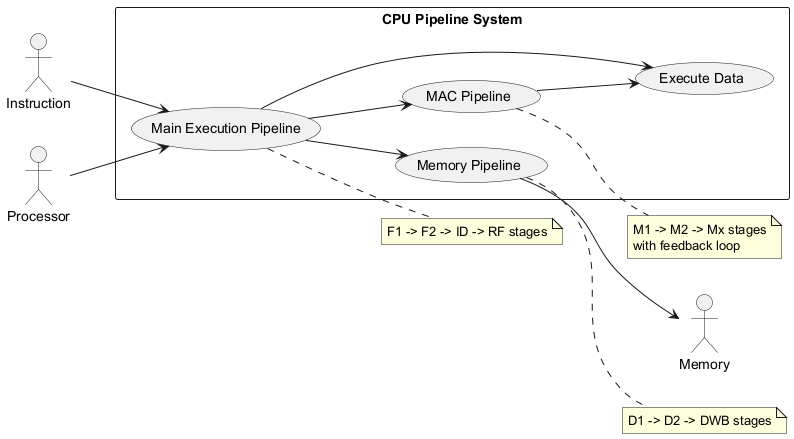

The diagram above was rendered by PlantUML. Its source (embedded in the PNG):
@startuml
left to right direction

actor "Instruction" as ins
actor "Processor" as proc
actor "Memory" as mem

rectangle "CPU Pipeline System" {
  usecase "Main Execution Pipeline" as main
  usecase "Memory Pipeline" as memp
  usecase "MAC Pipeline" as macp
  usecase "Execute Data" as exec
}

ins --> main
proc --> main
main --> exec
main --> memp
main --> macp
memp --> mem
macp --> exec

note right of main
  F1 -> F2 -> ID -> RF stages
endnote

note right of memp
  D1 -> D2 -> DWB stages
endnote

note right of macp
  M1 -> M2 -> Mx stages
  with feedback loop
endnote
@enduml